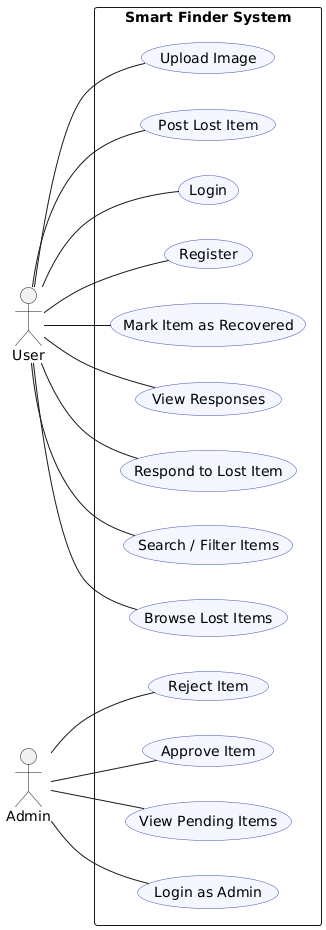

The diagram above was rendered by PlantUML. Its source (embedded in the PNG):
@startuml
left to right direction
skinparam packageStyle rectangle
skinparam usecase {
  BackgroundColor #F4F7FF
  BorderColor #3F51B5
}

actor User
actor Admin

rectangle "Smart Finder System" {

  User -- (Register)
  User -- (Login)
  User -- (Post Lost Item)
  User -- (Upload Image)
  User -- (Browse Lost Items)
  User -- (Search / Filter Items)
  User -- (Respond to Lost Item)
  User -- (View Responses)
  User -- (Mark Item as Recovered)

  Admin -- (Login as Admin)
  Admin -- (View Pending Items)
  Admin -- (Approve Item)
  Admin -- (Reject Item)

}
@enduml